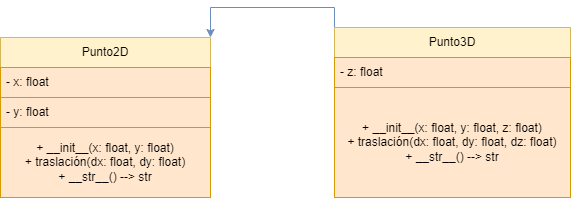

The diagram above was exported from draw.io. Its source (the exported page's mxGraphModel, read from the mxfile embedded in the PNG):
<mxGraphModel dx="1434" dy="746" grid="1" gridSize="10" guides="1" tooltips="1" connect="1" arrows="1" fold="1" page="1" pageScale="1" pageWidth="827" pageHeight="1169" math="0" shadow="0">
  <root>
    <mxCell id="WIyWlLk6GJQsqaUBKTNV-0" />
    <mxCell id="WIyWlLk6GJQsqaUBKTNV-1" parent="WIyWlLk6GJQsqaUBKTNV-0" />
    <mxCell id="YrW-VDphYwI8MiBCvyU7-43" value="Punto2D" style="swimlane;fontStyle=0;childLayout=stackLayout;horizontal=1;startSize=30;horizontalStack=0;resizeParent=1;resizeParentMax=0;resizeLast=0;collapsible=1;marginBottom=0;whiteSpace=wrap;html=1;fillColor=#fff2cc;strokeColor=#d6b656;" vertex="1" parent="WIyWlLk6GJQsqaUBKTNV-1">
      <mxGeometry x="80" y="70" width="210" height="160" as="geometry" />
    </mxCell>
    <mxCell id="YrW-VDphYwI8MiBCvyU7-44" value="- x: float" style="text;strokeColor=#d79b00;fillColor=#ffe6cc;align=left;verticalAlign=middle;spacingLeft=4;spacingRight=4;overflow=hidden;points=[[0,0.5],[1,0.5]];portConstraint=eastwest;rotatable=0;whiteSpace=wrap;html=1;" vertex="1" parent="YrW-VDphYwI8MiBCvyU7-43">
      <mxGeometry y="30" width="210" height="30" as="geometry" />
    </mxCell>
    <mxCell id="YrW-VDphYwI8MiBCvyU7-45" value="- y: float" style="text;strokeColor=#d79b00;fillColor=#ffe6cc;align=left;verticalAlign=middle;spacingLeft=4;spacingRight=4;overflow=hidden;points=[[0,0.5],[1,0.5]];portConstraint=eastwest;rotatable=0;whiteSpace=wrap;html=1;" vertex="1" parent="YrW-VDphYwI8MiBCvyU7-43">
      <mxGeometry y="60" width="210" height="30" as="geometry" />
    </mxCell>
    <mxCell id="YrW-VDphYwI8MiBCvyU7-51" value="+ __init__(x: float, y: float)&lt;div&gt;+ traslación(dx: float, dy: float)&lt;/div&gt;&lt;div&gt;+ __str__() --&amp;gt; str&lt;/div&gt;" style="text;html=1;align=center;verticalAlign=middle;whiteSpace=wrap;rounded=0;fillColor=#ffe6cc;strokeColor=#d79b00;" vertex="1" parent="YrW-VDphYwI8MiBCvyU7-43">
      <mxGeometry y="90" width="210" height="70" as="geometry" />
    </mxCell>
    <mxCell id="YrW-VDphYwI8MiBCvyU7-53" style="edgeStyle=orthogonalEdgeStyle;rounded=0;orthogonalLoop=1;jettySize=auto;html=1;exitX=0;exitY=0;exitDx=0;exitDy=0;entryX=1;entryY=0;entryDx=0;entryDy=0;fillColor=#dae8fc;strokeColor=#6c8ebf;" edge="1" parent="WIyWlLk6GJQsqaUBKTNV-1" source="YrW-VDphYwI8MiBCvyU7-47" target="YrW-VDphYwI8MiBCvyU7-43">
      <mxGeometry relative="1" as="geometry" />
    </mxCell>
    <mxCell id="YrW-VDphYwI8MiBCvyU7-47" value="Punto3D" style="swimlane;fontStyle=0;childLayout=stackLayout;horizontal=1;startSize=30;horizontalStack=0;resizeParent=1;resizeParentMax=0;resizeLast=0;collapsible=1;marginBottom=0;whiteSpace=wrap;html=1;fillColor=#fff2cc;strokeColor=#d6b656;" vertex="1" parent="WIyWlLk6GJQsqaUBKTNV-1">
      <mxGeometry x="414" y="60" width="236" height="170" as="geometry" />
    </mxCell>
    <mxCell id="YrW-VDphYwI8MiBCvyU7-48" value="- z: float" style="text;strokeColor=#d79b00;fillColor=#ffe6cc;align=left;verticalAlign=middle;spacingLeft=4;spacingRight=4;overflow=hidden;points=[[0,0.5],[1,0.5]];portConstraint=eastwest;rotatable=0;whiteSpace=wrap;html=1;" vertex="1" parent="YrW-VDphYwI8MiBCvyU7-47">
      <mxGeometry y="30" width="236" height="30" as="geometry" />
    </mxCell>
    <mxCell id="YrW-VDphYwI8MiBCvyU7-52" value="+ __init__(x: float, y: float, z: float)&lt;div&gt;+ traslación(dx: float, dy: float, dz: float)&lt;/div&gt;&lt;div&gt;+ __str__() --&amp;gt; str&lt;/div&gt;" style="text;html=1;align=center;verticalAlign=middle;whiteSpace=wrap;rounded=0;fillColor=#ffe6cc;strokeColor=#d79b00;" vertex="1" parent="YrW-VDphYwI8MiBCvyU7-47">
      <mxGeometry y="60" width="236" height="110" as="geometry" />
    </mxCell>
  </root>
</mxGraphModel>